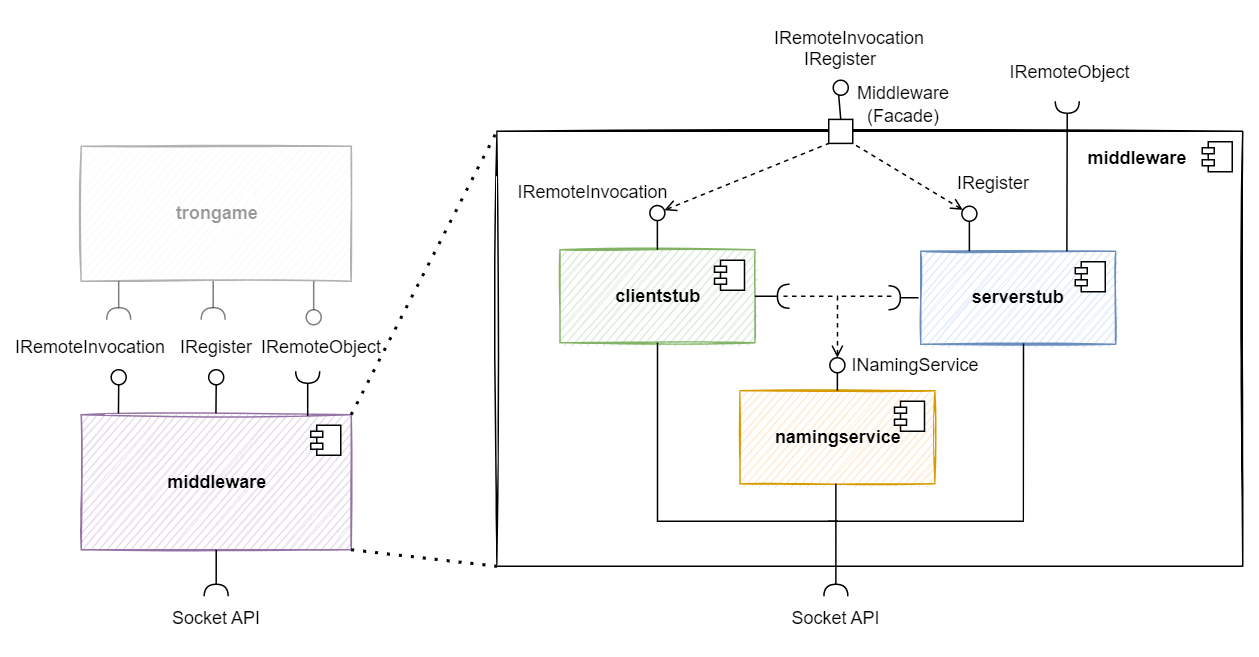

The diagram above was exported from draw.io. Its source (the exported page's mxGraphModel, read from the mxfile embedded in the PNG):
<mxGraphModel dx="1526" dy="2319" grid="1" gridSize="10" guides="1" tooltips="1" connect="1" arrows="1" fold="1" page="1" pageScale="1" pageWidth="827" pageHeight="1169" math="0" shadow="0">
  <root>
    <mxCell id="0" />
    <mxCell id="1" parent="0" />
    <mxCell id="2" value="" style="html=1;dropTarget=0;sketch=1;fillColor=none;" vertex="1" parent="1">
      <mxGeometry x="3792.75" y="360" width="497.25" height="290" as="geometry" />
    </mxCell>
    <mxCell id="3" value="" style="shape=module;jettyWidth=8;jettyHeight=4;sketch=0;" vertex="1" parent="2">
      <mxGeometry x="1" width="20" height="20" relative="1" as="geometry">
        <mxPoint x="-27" y="7" as="offset" />
      </mxGeometry>
    </mxCell>
    <mxCell id="4" value="&lt;b&gt;middleware&lt;/b&gt;" style="text;html=1;strokeColor=none;fillColor=none;align=center;verticalAlign=middle;whiteSpace=wrap;rounded=0;shadow=0;sketch=0;" vertex="1" parent="1">
      <mxGeometry x="4190" y="363" width="60" height="30" as="geometry" />
    </mxCell>
    <mxCell id="5" value="&lt;b&gt;clientstub&lt;/b&gt;" style="html=1;dropTarget=0;shadow=0;sketch=1;fillColor=#d5e8d4;strokeColor=#82b366;" vertex="1" parent="1">
      <mxGeometry x="3834.75" y="439" width="130" height="62" as="geometry" />
    </mxCell>
    <mxCell id="6" value="" style="shape=module;jettyWidth=8;jettyHeight=4;shadow=0;sketch=0;" vertex="1" parent="5">
      <mxGeometry x="1" width="20" height="20" relative="1" as="geometry">
        <mxPoint x="-27" y="7" as="offset" />
      </mxGeometry>
    </mxCell>
    <mxCell id="7" value="&lt;b&gt;serverstub&lt;/b&gt;" style="html=1;dropTarget=0;shadow=0;sketch=1;fillColor=#dae8fc;strokeColor=#6c8ebf;" vertex="1" parent="1">
      <mxGeometry x="4075.25" y="440" width="130" height="62" as="geometry" />
    </mxCell>
    <mxCell id="8" value="" style="shape=module;jettyWidth=8;jettyHeight=4;shadow=0;sketch=0;" vertex="1" parent="7">
      <mxGeometry x="1" width="20" height="20" relative="1" as="geometry">
        <mxPoint x="-27" y="7" as="offset" />
      </mxGeometry>
    </mxCell>
    <mxCell id="9" value="&lt;b&gt;trongame&lt;/b&gt;" style="html=1;dropTarget=0;fillColor=#f5f5f5;strokeColor=#666666;sketch=1;fontColor=#333333;opacity=50;textOpacity=50;" vertex="1" parent="1">
      <mxGeometry x="3515.63" y="370" width="180" height="90" as="geometry" />
    </mxCell>
    <mxCell id="10" value="" style="rounded=0;orthogonalLoop=1;jettySize=auto;html=1;endArrow=halfCircle;endFill=0;endSize=6;strokeWidth=1;sketch=0;exitX=0.5;exitY=1;exitDx=0;exitDy=0;opacity=50;" edge="1" parent="1">
      <mxGeometry relative="1" as="geometry">
        <mxPoint x="3603.63" y="460" as="sourcePoint" />
        <mxPoint x="3603.63" y="485.6199999999999" as="targetPoint" />
        <Array as="points">
          <mxPoint x="3603.63" y="465.6199999999999" />
        </Array>
      </mxGeometry>
    </mxCell>
    <mxCell id="11" value="" style="ellipse;whiteSpace=wrap;html=1;align=center;aspect=fixed;resizable=0;points=[];outlineConnect=0;sketch=0;fillColor=none;" vertex="1" parent="1">
      <mxGeometry x="3535.63" y="519" width="10" height="10" as="geometry" />
    </mxCell>
    <mxCell id="12" value="" style="rounded=0;orthogonalLoop=1;jettySize=auto;html=1;endArrow=none;endFill=0;sketch=0;sourcePerimeterSpacing=0;exitX=0.5;exitY=1;exitDx=0;exitDy=0;opacity=50;" edge="1" parent="1">
      <mxGeometry relative="1" as="geometry">
        <mxPoint x="3670.63" y="460" as="sourcePoint" />
        <mxPoint x="3670.63" y="479" as="targetPoint" />
      </mxGeometry>
    </mxCell>
    <mxCell id="13" value="" style="rounded=0;orthogonalLoop=1;jettySize=auto;html=1;endArrow=halfCircle;endFill=0;endSize=6;strokeWidth=1;sketch=0;exitX=0.5;exitY=1;exitDx=0;exitDy=0;opacity=50;" edge="1" parent="1">
      <mxGeometry relative="1" as="geometry">
        <mxPoint x="3540.63" y="460" as="sourcePoint" />
        <mxPoint x="3540.63" y="485.6199999999999" as="targetPoint" />
        <Array as="points">
          <mxPoint x="3540.63" y="465.6199999999999" />
        </Array>
      </mxGeometry>
    </mxCell>
    <mxCell id="14" value="&lt;b&gt;middleware&lt;/b&gt;" style="html=1;dropTarget=0;fillColor=#e1d5e7;strokeColor=#9673a6;shadow=0;sketch=1;" vertex="1" parent="1">
      <mxGeometry x="3515.63" y="549" width="180" height="90" as="geometry" />
    </mxCell>
    <mxCell id="15" value="" style="shape=module;jettyWidth=8;jettyHeight=4;" vertex="1" parent="14">
      <mxGeometry x="1" width="20" height="20" relative="1" as="geometry">
        <mxPoint x="-27" y="7" as="offset" />
      </mxGeometry>
    </mxCell>
    <mxCell id="16" value="" style="ellipse;whiteSpace=wrap;html=1;align=center;aspect=fixed;resizable=0;points=[];outlineConnect=0;sketch=0;fillColor=none;opacity=50;" vertex="1" parent="1">
      <mxGeometry x="3665.63" y="479" width="10" height="10" as="geometry" />
    </mxCell>
    <mxCell id="17" value="" style="rounded=0;orthogonalLoop=1;jettySize=auto;html=1;endArrow=none;endFill=0;sketch=0;sourcePerimeterSpacing=0;exitX=0.138;exitY=-0.011;exitDx=0;exitDy=0;exitPerimeter=0;" edge="1" parent="1">
      <mxGeometry relative="1" as="geometry">
        <mxPoint x="3540.4700000000003" y="548.0100000000002" as="sourcePoint" />
        <mxPoint x="3540.63" y="529" as="targetPoint" />
      </mxGeometry>
    </mxCell>
    <mxCell id="18" value="" style="ellipse;whiteSpace=wrap;html=1;align=center;aspect=fixed;resizable=0;points=[];outlineConnect=0;sketch=0;fillColor=none;" vertex="1" parent="1">
      <mxGeometry x="3600.63" y="519" width="10" height="10" as="geometry" />
    </mxCell>
    <mxCell id="19" value="" style="rounded=0;orthogonalLoop=1;jettySize=auto;html=1;endArrow=none;endFill=0;sketch=0;sourcePerimeterSpacing=0;exitX=0.138;exitY=-0.011;exitDx=0;exitDy=0;exitPerimeter=0;" edge="1" parent="1">
      <mxGeometry relative="1" as="geometry">
        <mxPoint x="3605.4700000000003" y="548.0100000000002" as="sourcePoint" />
        <mxPoint x="3605.63" y="529" as="targetPoint" />
      </mxGeometry>
    </mxCell>
    <mxCell id="20" value="" style="rounded=0;orthogonalLoop=1;jettySize=auto;html=1;endArrow=halfCircle;endFill=0;endSize=6;strokeWidth=1;sketch=0;" edge="1" parent="1">
      <mxGeometry relative="1" as="geometry">
        <mxPoint x="3666.63" y="550" as="sourcePoint" />
        <mxPoint x="3666.63" y="520" as="targetPoint" />
        <Array as="points">
          <mxPoint x="3666.63" y="550" />
        </Array>
      </mxGeometry>
    </mxCell>
    <mxCell id="21" value="IRemoteObject" style="text;html=1;strokeColor=none;fillColor=none;align=center;verticalAlign=middle;whiteSpace=wrap;rounded=0;" vertex="1" parent="1">
      <mxGeometry x="3645.63" y="489" width="60" height="30" as="geometry" />
    </mxCell>
    <mxCell id="22" value="IRegister" style="text;html=1;strokeColor=none;fillColor=none;align=center;verticalAlign=middle;whiteSpace=wrap;rounded=0;" vertex="1" parent="1">
      <mxGeometry x="3575.63" y="489" width="60" height="30" as="geometry" />
    </mxCell>
    <mxCell id="23" value="IRemoteInvocation" style="text;html=1;strokeColor=none;fillColor=none;align=center;verticalAlign=middle;whiteSpace=wrap;rounded=0;" vertex="1" parent="1">
      <mxGeometry x="3491.88" y="489" width="60" height="30" as="geometry" />
    </mxCell>
    <mxCell id="24" value="" style="ellipse;whiteSpace=wrap;html=1;align=center;aspect=fixed;resizable=0;points=[];outlineConnect=0;sketch=0;fillColor=none;" vertex="1" parent="1">
      <mxGeometry x="3894.75" y="409.54" width="10" height="10" as="geometry" />
    </mxCell>
    <mxCell id="25" value="" style="rounded=0;orthogonalLoop=1;jettySize=auto;html=1;endArrow=none;endFill=0;sketch=0;sourcePerimeterSpacing=0;exitX=0.5;exitY=0;exitDx=0;exitDy=0;" edge="1" source="5" target="24" parent="1">
      <mxGeometry relative="1" as="geometry">
        <mxPoint x="3900.25" y="483" as="sourcePoint" />
        <mxPoint x="3901.5" y="397.49" as="targetPoint" />
      </mxGeometry>
    </mxCell>
    <mxCell id="26" value="IRemoteInvocation" style="text;html=1;strokeColor=none;fillColor=none;align=center;verticalAlign=middle;whiteSpace=wrap;rounded=0;sketch=0;" vertex="1" parent="1">
      <mxGeometry x="3826.5" y="386" width="60" height="30" as="geometry" />
    </mxCell>
    <mxCell id="27" value="" style="ellipse;whiteSpace=wrap;html=1;align=center;aspect=fixed;resizable=0;points=[];outlineConnect=0;sketch=0;fillColor=none;" vertex="1" parent="1">
      <mxGeometry x="4102.75" y="410" width="10" height="10" as="geometry" />
    </mxCell>
    <mxCell id="28" value="" style="rounded=0;orthogonalLoop=1;jettySize=auto;html=1;endArrow=none;endFill=0;sketch=0;sourcePerimeterSpacing=0;exitX=0.25;exitY=0;exitDx=0;exitDy=0;" edge="1" source="7" target="27" parent="1">
      <mxGeometry relative="1" as="geometry">
        <mxPoint x="4108.75" y="434" as="sourcePoint" />
        <mxPoint x="4110.75" y="399.24" as="targetPoint" />
      </mxGeometry>
    </mxCell>
    <mxCell id="29" value="IRegister" style="text;html=1;strokeColor=none;fillColor=none;align=center;verticalAlign=middle;whiteSpace=wrap;rounded=0;sketch=0;" vertex="1" parent="1">
      <mxGeometry x="4093.75" y="380" width="60" height="30" as="geometry" />
    </mxCell>
    <mxCell id="30" value="" style="rounded=0;orthogonalLoop=1;jettySize=auto;html=1;endArrow=halfCircle;endFill=0;endSize=6;strokeWidth=1;sketch=0;exitX=0.75;exitY=0;exitDx=0;exitDy=0;" edge="1" source="7" parent="1">
      <mxGeometry relative="1" as="geometry">
        <mxPoint x="4172.75" y="433" as="sourcePoint" />
        <mxPoint x="4173" y="340" as="targetPoint" />
        <Array as="points" />
      </mxGeometry>
    </mxCell>
    <mxCell id="31" value="&lt;b&gt;namingservice&lt;/b&gt;" style="html=1;dropTarget=0;shadow=0;sketch=1;fillColor=#ffe6cc;strokeColor=#d79b00;" vertex="1" parent="1">
      <mxGeometry x="3954.75" y="533" width="130" height="62" as="geometry" />
    </mxCell>
    <mxCell id="32" value="" style="shape=module;jettyWidth=8;jettyHeight=4;shadow=0;sketch=0;" vertex="1" parent="31">
      <mxGeometry x="1" width="20" height="20" relative="1" as="geometry">
        <mxPoint x="-27" y="7" as="offset" />
      </mxGeometry>
    </mxCell>
    <mxCell id="33" value="" style="rounded=0;orthogonalLoop=1;jettySize=auto;html=1;endArrow=none;endFill=0;sketch=0;sourcePerimeterSpacing=0;targetPerimeterSpacing=0;exitX=0.5;exitY=0;exitDx=0;exitDy=0;" edge="1" source="31" target="35" parent="1">
      <mxGeometry relative="1" as="geometry">
        <mxPoint x="3920.75" y="688" as="sourcePoint" />
      </mxGeometry>
    </mxCell>
    <mxCell id="34" value="" style="rounded=0;orthogonalLoop=1;jettySize=auto;html=1;endArrow=halfCircle;endFill=0;endSize=6;strokeWidth=1;sketch=0;exitX=1;exitY=0.5;exitDx=0;exitDy=0;" edge="1" source="5" parent="1">
      <mxGeometry relative="1" as="geometry">
        <mxPoint x="3968.75" y="470" as="sourcePoint" />
        <mxPoint x="3987.75" y="470" as="targetPoint" />
      </mxGeometry>
    </mxCell>
    <mxCell id="35" value="" style="ellipse;whiteSpace=wrap;html=1;align=center;aspect=fixed;resizable=0;points=[];outlineConnect=0;sketch=0;shadow=0;fillColor=none;" vertex="1" parent="1">
      <mxGeometry x="4014.75" y="511" width="10" height="10" as="geometry" />
    </mxCell>
    <mxCell id="36" value="INamingService" style="text;html=1;strokeColor=none;fillColor=none;align=center;verticalAlign=middle;whiteSpace=wrap;rounded=0;sketch=0;" vertex="1" parent="1">
      <mxGeometry x="4041.75" y="501" width="60" height="30" as="geometry" />
    </mxCell>
    <mxCell id="37" value="" style="endArrow=none;dashed=1;html=1;dashPattern=1 3;strokeWidth=2;rounded=0;sketch=0;exitX=1;exitY=0;exitDx=0;exitDy=0;entryX=0;entryY=0;entryDx=0;entryDy=0;" edge="1" source="14" target="2" parent="1">
      <mxGeometry width="50" height="50" relative="1" as="geometry">
        <mxPoint x="3723.75" y="490" as="sourcePoint" />
        <mxPoint x="3793.75" y="420" as="targetPoint" />
      </mxGeometry>
    </mxCell>
    <mxCell id="38" value="" style="endArrow=none;dashed=1;html=1;dashPattern=1 3;strokeWidth=2;rounded=0;sketch=0;exitX=1;exitY=1;exitDx=0;exitDy=0;entryX=0;entryY=1;entryDx=0;entryDy=0;" edge="1" source="14" target="2" parent="1">
      <mxGeometry width="50" height="50" relative="1" as="geometry">
        <mxPoint x="3673.75" y="700" as="sourcePoint" />
        <mxPoint x="3723.75" y="650" as="targetPoint" />
      </mxGeometry>
    </mxCell>
    <mxCell id="39" value="" style="endArrow=none;dashed=1;html=1;rounded=0;sketch=0;startArrow=open;startFill=0;" edge="1" source="35" parent="1">
      <mxGeometry width="50" height="50" relative="1" as="geometry">
        <mxPoint x="4043.75" y="530" as="sourcePoint" />
        <mxPoint x="3983.75" y="470" as="targetPoint" />
        <Array as="points">
          <mxPoint x="4019.75" y="470" />
        </Array>
      </mxGeometry>
    </mxCell>
    <mxCell id="40" value="" style="rounded=0;orthogonalLoop=1;jettySize=auto;html=1;endArrow=halfCircle;endFill=0;endSize=6;strokeWidth=1;sketch=0;entryX=0.5;entryY=0;entryDx=0;entryDy=0;" edge="1" target="44" parent="1">
      <mxGeometry relative="1" as="geometry">
        <mxPoint x="4018.75" y="630" as="sourcePoint" />
        <mxPoint x="4018.75" y="660" as="targetPoint" />
        <Array as="points">
          <mxPoint x="4018.75" y="630" />
        </Array>
      </mxGeometry>
    </mxCell>
    <mxCell id="41" value="" style="endArrow=none;html=1;rounded=0;sketch=0;entryX=0.5;entryY=1;entryDx=0;entryDy=0;" edge="1" target="5" parent="1">
      <mxGeometry width="50" height="50" relative="1" as="geometry">
        <mxPoint x="4019.75" y="620" as="sourcePoint" />
        <mxPoint x="3899.75" y="491" as="targetPoint" />
        <Array as="points">
          <mxPoint x="3899.75" y="620" />
        </Array>
      </mxGeometry>
    </mxCell>
    <mxCell id="42" value="" style="endArrow=none;html=1;rounded=0;sketch=0;entryX=0.5;entryY=1;entryDx=0;entryDy=0;" edge="1" parent="1">
      <mxGeometry width="50" height="50" relative="1" as="geometry">
        <mxPoint x="4018.75" y="630" as="sourcePoint" />
        <mxPoint x="4018.75" y="595" as="targetPoint" />
      </mxGeometry>
    </mxCell>
    <mxCell id="43" value="" style="endArrow=none;html=1;rounded=0;sketch=0;entryX=0.527;entryY=0.992;entryDx=0;entryDy=0;entryPerimeter=0;" edge="1" target="7" parent="1">
      <mxGeometry width="50" height="50" relative="1" as="geometry">
        <mxPoint x="4013.75" y="620" as="sourcePoint" />
        <mxPoint x="4144.15" y="494.124" as="targetPoint" />
        <Array as="points">
          <mxPoint x="4143.75" y="620" />
        </Array>
      </mxGeometry>
    </mxCell>
    <mxCell id="44" value="Socket API" style="text;html=1;strokeColor=none;fillColor=none;align=center;verticalAlign=middle;whiteSpace=wrap;rounded=0;sketch=0;" vertex="1" parent="1">
      <mxGeometry x="3981.75" y="670" width="74" height="30" as="geometry" />
    </mxCell>
    <mxCell id="45" value="Socket API" style="text;html=1;strokeColor=none;fillColor=none;align=center;verticalAlign=middle;whiteSpace=wrap;rounded=0;sketch=0;" vertex="1" parent="1">
      <mxGeometry x="3568.63" y="670" width="74" height="30" as="geometry" />
    </mxCell>
    <mxCell id="46" value="" style="rounded=0;orthogonalLoop=1;jettySize=auto;html=1;endArrow=halfCircle;endFill=0;endSize=6;strokeWidth=1;sketch=0;exitX=0.5;exitY=1;exitDx=0;exitDy=0;" edge="1" source="14" parent="1">
      <mxGeometry relative="1" as="geometry">
        <mxPoint x="3610.63" y="665" as="sourcePoint" />
        <mxPoint x="3605.63" y="670" as="targetPoint" />
      </mxGeometry>
    </mxCell>
    <mxCell id="47" value="" style="endArrow=none;dashed=1;html=1;rounded=0;" edge="1" parent="1">
      <mxGeometry width="50" height="50" relative="1" as="geometry">
        <mxPoint x="4022.75" y="470" as="sourcePoint" />
        <mxPoint x="4055.75" y="470" as="targetPoint" />
      </mxGeometry>
    </mxCell>
    <mxCell id="48" value="" style="rounded=0;orthogonalLoop=1;jettySize=auto;html=1;endArrow=halfCircle;endFill=0;endSize=6;strokeWidth=1;sketch=0;" edge="1" parent="1">
      <mxGeometry relative="1" as="geometry">
        <mxPoint x="4073.75" y="471" as="sourcePoint" />
        <mxPoint x="4053.75" y="471" as="targetPoint" />
      </mxGeometry>
    </mxCell>
    <mxCell id="49" value="" style="whiteSpace=wrap;html=1;aspect=fixed;fontSize=19;fontColor=#990000;" vertex="1" parent="1">
      <mxGeometry x="4014" y="352.11" width="16" height="16" as="geometry" />
    </mxCell>
    <mxCell id="50" value="IRemoteObject" style="text;html=1;strokeColor=none;fillColor=none;align=center;verticalAlign=middle;whiteSpace=wrap;rounded=0;sketch=0;" vertex="1" parent="1">
      <mxGeometry x="4145.25" y="306" width="60" height="30" as="geometry" />
    </mxCell>
    <mxCell id="51" value="" style="endArrow=none;html=1;rounded=0;fontSize=19;fontColor=#990000;entryX=0;entryY=1;entryDx=0;entryDy=0;startArrow=open;startFill=0;dashed=1;" edge="1" source="24" target="49" parent="1">
      <mxGeometry width="50" height="50" relative="1" as="geometry">
        <mxPoint x="3970" y="270" as="sourcePoint" />
        <mxPoint x="4020" y="220" as="targetPoint" />
      </mxGeometry>
    </mxCell>
    <mxCell id="52" value="" style="endArrow=none;html=1;rounded=0;fontSize=19;fontColor=#990000;entryX=1;entryY=1;entryDx=0;entryDy=0;startArrow=open;startFill=0;dashed=1;" edge="1" source="27" target="49" parent="1">
      <mxGeometry width="50" height="50" relative="1" as="geometry">
        <mxPoint x="4104.630898883758" y="377.092160670456" as="sourcePoint" />
        <mxPoint x="4049.75" y="308" as="targetPoint" />
      </mxGeometry>
    </mxCell>
    <mxCell id="53" value="" style="rounded=0;orthogonalLoop=1;jettySize=auto;html=1;endArrow=none;endFill=0;sketch=0;sourcePerimeterSpacing=0;targetPerimeterSpacing=0;exitX=0.5;exitY=0;exitDx=0;exitDy=0;" edge="1" source="49" target="54" parent="1">
      <mxGeometry relative="1" as="geometry">
        <mxPoint x="4048" y="296" as="sourcePoint" />
      </mxGeometry>
    </mxCell>
    <mxCell id="54" value="" style="ellipse;whiteSpace=wrap;html=1;align=center;aspect=fixed;resizable=0;points=[];outlineConnect=0;sketch=0;" vertex="1" parent="1">
      <mxGeometry x="4017" y="326" width="10" height="10" as="geometry" />
    </mxCell>
    <mxCell id="55" value="IRemoteInvocation" style="text;html=1;strokeColor=none;fillColor=none;align=center;verticalAlign=middle;whiteSpace=wrap;rounded=0;sketch=0;" vertex="1" parent="1">
      <mxGeometry x="3997.75" y="283" width="60" height="30" as="geometry" />
    </mxCell>
    <mxCell id="56" value="IRegister" style="text;html=1;strokeColor=none;fillColor=none;align=center;verticalAlign=middle;whiteSpace=wrap;rounded=0;sketch=0;" vertex="1" parent="1">
      <mxGeometry x="3992" y="296.5" width="60" height="30" as="geometry" />
    </mxCell>
    <mxCell id="57" value="Middleware&lt;br&gt;(Facade)" style="text;html=1;strokeColor=none;fillColor=none;align=center;verticalAlign=middle;whiteSpace=wrap;rounded=0;sketch=0;" vertex="1" parent="1">
      <mxGeometry x="4033.75" y="326.5" width="60" height="30" as="geometry" />
    </mxCell>
  </root>
</mxGraphModel>